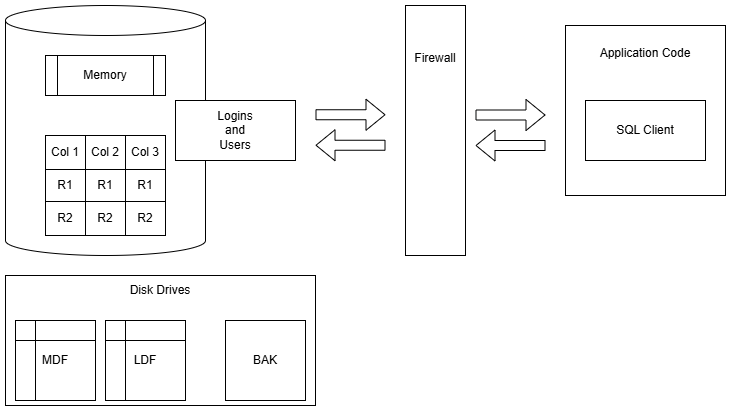

The diagram above was exported from draw.io. Its source (the exported page's mxGraphModel, read from the mxfile embedded in the PNG):
<mxGraphModel dx="1426" dy="783" grid="1" gridSize="10" guides="1" tooltips="1" connect="1" arrows="1" fold="1" page="1" pageScale="1" pageWidth="850" pageHeight="1100" math="0" shadow="0">
  <root>
    <mxCell id="0" />
    <mxCell id="1" parent="0" />
    <mxCell id="25VxhUzBiM1HGyeiZOWc-54" value="Disk Drives&lt;div&gt;&lt;br&gt;&lt;/div&gt;&lt;div&gt;&lt;br&gt;&lt;/div&gt;&lt;div&gt;&lt;br&gt;&lt;/div&gt;&lt;div&gt;&lt;br&gt;&lt;/div&gt;&lt;div&gt;&lt;br&gt;&lt;/div&gt;&lt;div&gt;&lt;br&gt;&lt;/div&gt;&lt;div&gt;&lt;br&gt;&lt;/div&gt;" style="rounded=0;whiteSpace=wrap;html=1;" vertex="1" parent="1">
      <mxGeometry x="50" y="410" width="310" height="130" as="geometry" />
    </mxCell>
    <mxCell id="25VxhUzBiM1HGyeiZOWc-7" value="Application Code&lt;div&gt;&lt;br&gt;&lt;/div&gt;&lt;div&gt;&lt;br&gt;&lt;/div&gt;&lt;div&gt;&lt;br&gt;&lt;/div&gt;&lt;div&gt;&lt;br&gt;&lt;/div&gt;&lt;div&gt;&lt;br&gt;&lt;/div&gt;&lt;div&gt;&lt;br&gt;&lt;/div&gt;&lt;div&gt;&lt;br&gt;&lt;/div&gt;&lt;div&gt;&lt;br&gt;&lt;/div&gt;" style="rounded=0;whiteSpace=wrap;html=1;" vertex="1" parent="1">
      <mxGeometry x="610" y="160" width="160" height="170" as="geometry" />
    </mxCell>
    <mxCell id="25VxhUzBiM1HGyeiZOWc-1" value="" style="shape=cylinder3;whiteSpace=wrap;html=1;boundedLbl=1;backgroundOutline=1;size=15;" vertex="1" parent="1">
      <mxGeometry x="50" y="140" width="200" height="250" as="geometry" />
    </mxCell>
    <mxCell id="25VxhUzBiM1HGyeiZOWc-2" value="Memory" style="shape=process;whiteSpace=wrap;html=1;backgroundOutline=1;" vertex="1" parent="1">
      <mxGeometry x="90" y="190" width="120" height="40" as="geometry" />
    </mxCell>
    <mxCell id="25VxhUzBiM1HGyeiZOWc-3" value="SQL Client" style="rounded=0;whiteSpace=wrap;html=1;" vertex="1" parent="1">
      <mxGeometry x="630" y="235" width="120" height="60" as="geometry" />
    </mxCell>
    <mxCell id="25VxhUzBiM1HGyeiZOWc-4" value="" style="shape=flexArrow;endArrow=classic;html=1;rounded=0;" edge="1" parent="1">
      <mxGeometry width="50" height="50" relative="1" as="geometry">
        <mxPoint x="520" y="249.5" as="sourcePoint" />
        <mxPoint x="590" y="249.5" as="targetPoint" />
      </mxGeometry>
    </mxCell>
    <mxCell id="25VxhUzBiM1HGyeiZOWc-5" value="" style="shape=flexArrow;endArrow=classic;html=1;rounded=0;" edge="1" parent="1">
      <mxGeometry width="50" height="50" relative="1" as="geometry">
        <mxPoint x="590" y="280" as="sourcePoint" />
        <mxPoint x="520" y="280" as="targetPoint" />
      </mxGeometry>
    </mxCell>
    <mxCell id="25VxhUzBiM1HGyeiZOWc-6" value="Logins&lt;div&gt;and&lt;/div&gt;&lt;div&gt;Users&lt;/div&gt;" style="rounded=0;whiteSpace=wrap;html=1;" vertex="1" parent="1">
      <mxGeometry x="220" y="235" width="120" height="60" as="geometry" />
    </mxCell>
    <mxCell id="25VxhUzBiM1HGyeiZOWc-21" value="" style="childLayout=tableLayout;recursiveResize=0;shadow=0;fillColor=none;" vertex="1" parent="1">
      <mxGeometry x="90" y="270" width="120" height="100" as="geometry" />
    </mxCell>
    <mxCell id="25VxhUzBiM1HGyeiZOWc-22" value="" style="shape=tableRow;horizontal=0;startSize=0;swimlaneHead=0;swimlaneBody=0;top=0;left=0;bottom=0;right=0;dropTarget=0;collapsible=0;recursiveResize=0;expand=0;fontStyle=0;fillColor=none;strokeColor=inherit;" vertex="1" parent="25VxhUzBiM1HGyeiZOWc-21">
      <mxGeometry width="120" height="34" as="geometry" />
    </mxCell>
    <mxCell id="25VxhUzBiM1HGyeiZOWc-23" value="Col 1" style="connectable=0;recursiveResize=0;strokeColor=inherit;fillColor=none;align=center;whiteSpace=wrap;html=1;" vertex="1" parent="25VxhUzBiM1HGyeiZOWc-22">
      <mxGeometry width="40" height="34" as="geometry">
        <mxRectangle width="40" height="34" as="alternateBounds" />
      </mxGeometry>
    </mxCell>
    <mxCell id="25VxhUzBiM1HGyeiZOWc-24" value="Col 2" style="connectable=0;recursiveResize=0;strokeColor=inherit;fillColor=none;align=center;whiteSpace=wrap;html=1;" vertex="1" parent="25VxhUzBiM1HGyeiZOWc-22">
      <mxGeometry x="40" width="40" height="34" as="geometry">
        <mxRectangle width="40" height="34" as="alternateBounds" />
      </mxGeometry>
    </mxCell>
    <mxCell id="25VxhUzBiM1HGyeiZOWc-25" value="Col 3" style="connectable=0;recursiveResize=0;strokeColor=inherit;fillColor=none;align=center;whiteSpace=wrap;html=1;" vertex="1" parent="25VxhUzBiM1HGyeiZOWc-22">
      <mxGeometry x="80" width="40" height="34" as="geometry">
        <mxRectangle width="40" height="34" as="alternateBounds" />
      </mxGeometry>
    </mxCell>
    <mxCell id="25VxhUzBiM1HGyeiZOWc-26" style="shape=tableRow;horizontal=0;startSize=0;swimlaneHead=0;swimlaneBody=0;top=0;left=0;bottom=0;right=0;dropTarget=0;collapsible=0;recursiveResize=0;expand=0;fontStyle=0;fillColor=none;strokeColor=inherit;" vertex="1" parent="25VxhUzBiM1HGyeiZOWc-21">
      <mxGeometry y="34" width="120" height="32" as="geometry" />
    </mxCell>
    <mxCell id="25VxhUzBiM1HGyeiZOWc-27" value="R1" style="connectable=0;recursiveResize=0;strokeColor=inherit;fillColor=none;align=center;whiteSpace=wrap;html=1;" vertex="1" parent="25VxhUzBiM1HGyeiZOWc-26">
      <mxGeometry width="40" height="32" as="geometry">
        <mxRectangle width="40" height="32" as="alternateBounds" />
      </mxGeometry>
    </mxCell>
    <mxCell id="25VxhUzBiM1HGyeiZOWc-28" value="R1" style="connectable=0;recursiveResize=0;strokeColor=inherit;fillColor=none;align=center;whiteSpace=wrap;html=1;" vertex="1" parent="25VxhUzBiM1HGyeiZOWc-26">
      <mxGeometry x="40" width="40" height="32" as="geometry">
        <mxRectangle width="40" height="32" as="alternateBounds" />
      </mxGeometry>
    </mxCell>
    <mxCell id="25VxhUzBiM1HGyeiZOWc-29" value="R1" style="connectable=0;recursiveResize=0;strokeColor=inherit;fillColor=none;align=center;whiteSpace=wrap;html=1;" vertex="1" parent="25VxhUzBiM1HGyeiZOWc-26">
      <mxGeometry x="80" width="40" height="32" as="geometry">
        <mxRectangle width="40" height="32" as="alternateBounds" />
      </mxGeometry>
    </mxCell>
    <mxCell id="25VxhUzBiM1HGyeiZOWc-30" style="shape=tableRow;horizontal=0;startSize=0;swimlaneHead=0;swimlaneBody=0;top=0;left=0;bottom=0;right=0;dropTarget=0;collapsible=0;recursiveResize=0;expand=0;fontStyle=0;fillColor=none;strokeColor=inherit;" vertex="1" parent="25VxhUzBiM1HGyeiZOWc-21">
      <mxGeometry y="66" width="120" height="34" as="geometry" />
    </mxCell>
    <mxCell id="25VxhUzBiM1HGyeiZOWc-31" value="R2" style="connectable=0;recursiveResize=0;strokeColor=inherit;fillColor=none;align=center;whiteSpace=wrap;html=1;" vertex="1" parent="25VxhUzBiM1HGyeiZOWc-30">
      <mxGeometry width="40" height="34" as="geometry">
        <mxRectangle width="40" height="34" as="alternateBounds" />
      </mxGeometry>
    </mxCell>
    <mxCell id="25VxhUzBiM1HGyeiZOWc-32" value="R2" style="connectable=0;recursiveResize=0;strokeColor=inherit;fillColor=none;align=center;whiteSpace=wrap;html=1;" vertex="1" parent="25VxhUzBiM1HGyeiZOWc-30">
      <mxGeometry x="40" width="40" height="34" as="geometry">
        <mxRectangle width="40" height="34" as="alternateBounds" />
      </mxGeometry>
    </mxCell>
    <mxCell id="25VxhUzBiM1HGyeiZOWc-33" value="R2" style="connectable=0;recursiveResize=0;strokeColor=inherit;fillColor=none;align=center;whiteSpace=wrap;html=1;" vertex="1" parent="25VxhUzBiM1HGyeiZOWc-30">
      <mxGeometry x="80" width="40" height="34" as="geometry">
        <mxRectangle width="40" height="34" as="alternateBounds" />
      </mxGeometry>
    </mxCell>
    <mxCell id="25VxhUzBiM1HGyeiZOWc-34" value="MDF" style="shape=internalStorage;whiteSpace=wrap;html=1;backgroundOutline=1;" vertex="1" parent="1">
      <mxGeometry x="60" y="455" width="80" height="80" as="geometry" />
    </mxCell>
    <mxCell id="25VxhUzBiM1HGyeiZOWc-35" value="LDF" style="shape=internalStorage;whiteSpace=wrap;html=1;backgroundOutline=1;" vertex="1" parent="1">
      <mxGeometry x="150" y="455" width="80" height="80" as="geometry" />
    </mxCell>
    <mxCell id="25VxhUzBiM1HGyeiZOWc-36" value="BAK" style="whiteSpace=wrap;html=1;aspect=fixed;" vertex="1" parent="1">
      <mxGeometry x="270" y="455" width="80" height="80" as="geometry" />
    </mxCell>
    <mxCell id="25VxhUzBiM1HGyeiZOWc-55" value="Firewall&lt;div&gt;&lt;br&gt;&lt;/div&gt;&lt;div&gt;&lt;br&gt;&lt;/div&gt;&lt;div&gt;&lt;br&gt;&lt;/div&gt;&lt;div&gt;&lt;br&gt;&lt;/div&gt;&lt;div&gt;&lt;br&gt;&lt;/div&gt;&lt;div&gt;&lt;br&gt;&lt;/div&gt;&lt;div&gt;&lt;br&gt;&lt;/div&gt;&lt;div&gt;&lt;br&gt;&lt;/div&gt;&lt;div&gt;&lt;br&gt;&lt;/div&gt;&lt;div&gt;&lt;br&gt;&lt;/div&gt;" style="rounded=0;whiteSpace=wrap;html=1;" vertex="1" parent="1">
      <mxGeometry x="450" y="140" width="60" height="250" as="geometry" />
    </mxCell>
    <mxCell id="25VxhUzBiM1HGyeiZOWc-56" value="" style="shape=flexArrow;endArrow=classic;html=1;rounded=0;" edge="1" parent="1">
      <mxGeometry width="50" height="50" relative="1" as="geometry">
        <mxPoint x="360" y="249.25" as="sourcePoint" />
        <mxPoint x="430" y="249.25" as="targetPoint" />
      </mxGeometry>
    </mxCell>
    <mxCell id="25VxhUzBiM1HGyeiZOWc-57" value="" style="shape=flexArrow;endArrow=classic;html=1;rounded=0;" edge="1" parent="1">
      <mxGeometry width="50" height="50" relative="1" as="geometry">
        <mxPoint x="430" y="279.75" as="sourcePoint" />
        <mxPoint x="360" y="279.75" as="targetPoint" />
      </mxGeometry>
    </mxCell>
  </root>
</mxGraphModel>